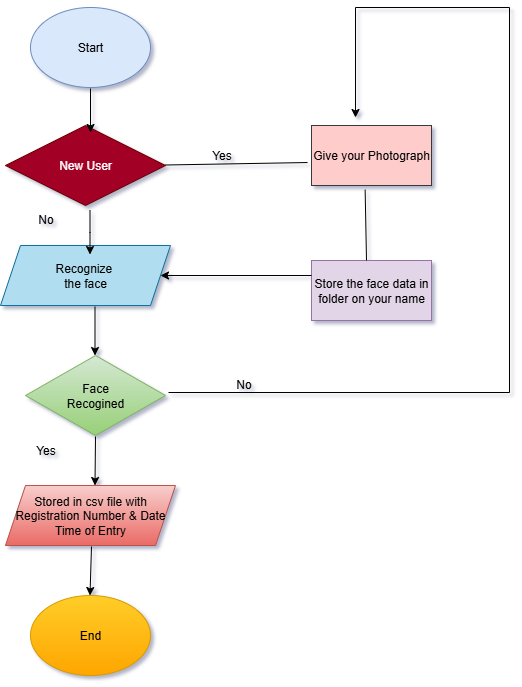

The diagram above was exported from draw.io. Its source (the exported page's mxGraphModel, read from the mxfile embedded in the PNG):
<mxGraphModel dx="1032" dy="692" grid="1" gridSize="11" guides="1" tooltips="1" connect="1" arrows="1" fold="1" page="1" pageScale="1" pageWidth="827" pageHeight="1169" math="0" shadow="1">
  <root>
    <mxCell id="0" />
    <mxCell id="1" parent="0" />
    <mxCell id="QYSYydxGz1gfnnM71Z4z-2" value="Recognize&amp;nbsp;&lt;div&gt;the face&lt;/div&gt;" style="shape=parallelogram;perimeter=parallelogramPerimeter;whiteSpace=wrap;html=1;fixedSize=1;labelBackgroundColor=none;fillColor=#b1ddf0;strokeColor=#10739e;" vertex="1" parent="1">
      <mxGeometry x="305" y="260" width="170" height="60" as="geometry" />
    </mxCell>
    <mxCell id="QYSYydxGz1gfnnM71Z4z-3" value="New User" style="rhombus;whiteSpace=wrap;html=1;labelBackgroundColor=none;fillColor=#a20025;strokeColor=#6F0000;fontColor=#ffffff;" vertex="1" parent="1">
      <mxGeometry x="310" y="140" width="160" height="80" as="geometry" />
    </mxCell>
    <mxCell id="QYSYydxGz1gfnnM71Z4z-5" value="Stored in csv file with Registration Number &amp;amp; Date Time of Entry" style="shape=parallelogram;perimeter=parallelogramPerimeter;whiteSpace=wrap;html=1;fixedSize=1;labelBackgroundColor=none;fillColor=#f8cecc;strokeColor=#b85450;gradientColor=#ea6b66;" vertex="1" parent="1">
      <mxGeometry x="310" y="500" width="170" height="60" as="geometry" />
    </mxCell>
    <mxCell id="QYSYydxGz1gfnnM71Z4z-6" value="End" style="ellipse;whiteSpace=wrap;html=1;labelBackgroundColor=none;fillColor=#ffcd28;gradientColor=#ffa500;strokeColor=#d79b00;" vertex="1" parent="1">
      <mxGeometry x="335" y="610" width="120" height="80" as="geometry" />
    </mxCell>
    <mxCell id="QYSYydxGz1gfnnM71Z4z-7" value="Face&lt;div&gt;Recogined&lt;/div&gt;" style="rhombus;whiteSpace=wrap;html=1;labelBackgroundColor=none;fillColor=#d5e8d4;strokeColor=#82b366;gradientColor=#97d077;" vertex="1" parent="1">
      <mxGeometry x="330" y="370" width="140" height="80" as="geometry" />
    </mxCell>
    <mxCell id="QYSYydxGz1gfnnM71Z4z-13" value="Start" style="ellipse;whiteSpace=wrap;html=1;fillColor=#dae8fc;strokeColor=#6c8ebf;" vertex="1" parent="1">
      <mxGeometry x="335" y="22" width="120" height="80" as="geometry" />
    </mxCell>
    <mxCell id="QYSYydxGz1gfnnM71Z4z-15" value="Store the face data in folder on your name" style="rounded=0;whiteSpace=wrap;html=1;fillColor=#e1d5e7;strokeColor=#9673a6;" vertex="1" parent="1">
      <mxGeometry x="616" y="275" width="120" height="60" as="geometry" />
    </mxCell>
    <mxCell id="QYSYydxGz1gfnnM71Z4z-16" value="Give your Photograph" style="rounded=0;whiteSpace=wrap;html=1;fillColor=#ffcccc;strokeColor=#36393d;" vertex="1" parent="1">
      <mxGeometry x="616" y="140" width="120" height="60" as="geometry" />
    </mxCell>
    <mxCell id="QYSYydxGz1gfnnM71Z4z-18" value="" style="endArrow=classic;html=1;rounded=0;" edge="1" parent="1">
      <mxGeometry width="50" height="50" relative="1" as="geometry">
        <mxPoint x="395" y="103" as="sourcePoint" />
        <mxPoint x="395" y="147" as="targetPoint" />
        <Array as="points" />
      </mxGeometry>
    </mxCell>
    <mxCell id="QYSYydxGz1gfnnM71Z4z-19" value="" style="endArrow=classic;html=1;rounded=0;" edge="1" parent="1">
      <mxGeometry width="50" height="50" relative="1" as="geometry">
        <mxPoint x="394.5" y="225" as="sourcePoint" />
        <mxPoint x="394.5" y="269" as="targetPoint" />
        <Array as="points">
          <mxPoint x="394.5" y="247" />
        </Array>
      </mxGeometry>
    </mxCell>
    <mxCell id="QYSYydxGz1gfnnM71Z4z-20" value="" style="endArrow=classic;html=1;rounded=0;" edge="1" parent="1">
      <mxGeometry width="50" height="50" relative="1" as="geometry">
        <mxPoint x="399.5" y="321" as="sourcePoint" />
        <mxPoint x="399.5" y="370" as="targetPoint" />
      </mxGeometry>
    </mxCell>
    <mxCell id="QYSYydxGz1gfnnM71Z4z-21" value="" style="endArrow=classic;html=1;rounded=0;" edge="1" parent="1">
      <mxGeometry width="50" height="50" relative="1" as="geometry">
        <mxPoint x="400" y="451" as="sourcePoint" />
        <mxPoint x="399.5" y="500" as="targetPoint" />
      </mxGeometry>
    </mxCell>
    <mxCell id="QYSYydxGz1gfnnM71Z4z-22" value="" style="endArrow=classic;html=1;rounded=0;" edge="1" parent="1">
      <mxGeometry width="50" height="50" relative="1" as="geometry">
        <mxPoint x="396" y="561" as="sourcePoint" />
        <mxPoint x="394.5" y="610" as="targetPoint" />
      </mxGeometry>
    </mxCell>
    <mxCell id="QYSYydxGz1gfnnM71Z4z-23" value="" style="endArrow=none;html=1;rounded=0;entryX=-0.033;entryY=0.617;entryDx=0;entryDy=0;entryPerimeter=0;" edge="1" parent="1" target="QYSYydxGz1gfnnM71Z4z-16">
      <mxGeometry width="50" height="50" relative="1" as="geometry">
        <mxPoint x="470" y="179.5" as="sourcePoint" />
        <mxPoint x="605" y="180" as="targetPoint" />
      </mxGeometry>
    </mxCell>
    <mxCell id="QYSYydxGz1gfnnM71Z4z-24" value="" style="endArrow=classic;html=1;rounded=0;exitX=0;exitY=0.25;exitDx=0;exitDy=0;" edge="1" parent="1" source="QYSYydxGz1gfnnM71Z4z-15" target="QYSYydxGz1gfnnM71Z4z-2">
      <mxGeometry width="50" height="50" relative="1" as="geometry">
        <mxPoint x="495" y="391" as="sourcePoint" />
        <mxPoint x="484" y="297" as="targetPoint" />
      </mxGeometry>
    </mxCell>
    <mxCell id="QYSYydxGz1gfnnM71Z4z-26" value="" style="endArrow=none;html=1;rounded=0;" edge="1" parent="1">
      <mxGeometry width="50" height="50" relative="1" as="geometry">
        <mxPoint x="814" y="160" as="sourcePoint" />
        <mxPoint x="814" y="407" as="targetPoint" />
      </mxGeometry>
    </mxCell>
    <mxCell id="QYSYydxGz1gfnnM71Z4z-27" value="" style="endArrow=none;html=1;rounded=0;" edge="1" parent="1">
      <mxGeometry width="50" height="50" relative="1" as="geometry">
        <mxPoint x="473" y="407" as="sourcePoint" />
        <mxPoint x="814" y="407" as="targetPoint" />
      </mxGeometry>
    </mxCell>
    <mxCell id="QYSYydxGz1gfnnM71Z4z-29" value="" style="endArrow=none;html=1;rounded=0;" edge="1" parent="1">
      <mxGeometry width="50" height="50" relative="1" as="geometry">
        <mxPoint x="814" y="176" as="sourcePoint" />
        <mxPoint x="814" y="22" as="targetPoint" />
      </mxGeometry>
    </mxCell>
    <mxCell id="QYSYydxGz1gfnnM71Z4z-30" value="" style="endArrow=none;html=1;rounded=0;" edge="1" parent="1">
      <mxGeometry width="50" height="50" relative="1" as="geometry">
        <mxPoint x="660" y="22" as="sourcePoint" />
        <mxPoint x="814" y="22" as="targetPoint" />
      </mxGeometry>
    </mxCell>
    <mxCell id="QYSYydxGz1gfnnM71Z4z-31" value="" style="endArrow=classic;html=1;rounded=0;" edge="1" parent="1">
      <mxGeometry width="50" height="50" relative="1" as="geometry">
        <mxPoint x="660" y="22" as="sourcePoint" />
        <mxPoint x="660" y="132" as="targetPoint" />
      </mxGeometry>
    </mxCell>
    <mxCell id="QYSYydxGz1gfnnM71Z4z-32" value="Yes" style="text;html=1;align=center;verticalAlign=middle;resizable=0;points=[];autosize=1;strokeColor=none;fillColor=none;" vertex="1" parent="1">
      <mxGeometry x="504" y="153.5" width="44" height="33" as="geometry" />
    </mxCell>
    <mxCell id="QYSYydxGz1gfnnM71Z4z-33" value="No" style="text;html=1;align=center;verticalAlign=middle;resizable=0;points=[];autosize=1;strokeColor=none;fillColor=none;" vertex="1" parent="1">
      <mxGeometry x="526" y="382" width="44" height="33" as="geometry" />
    </mxCell>
    <mxCell id="QYSYydxGz1gfnnM71Z4z-34" value="Yes" style="text;html=1;align=center;verticalAlign=middle;resizable=0;points=[];autosize=1;strokeColor=none;fillColor=none;" vertex="1" parent="1">
      <mxGeometry x="328" y="448" width="44" height="33" as="geometry" />
    </mxCell>
    <mxCell id="QYSYydxGz1gfnnM71Z4z-35" value="No" style="text;html=1;align=center;verticalAlign=middle;resizable=0;points=[];autosize=1;strokeColor=none;fillColor=none;" vertex="1" parent="1">
      <mxGeometry x="328" y="217" width="44" height="33" as="geometry" />
    </mxCell>
    <mxCell id="QYSYydxGz1gfnnM71Z4z-37" value="" style="endArrow=none;html=1;rounded=0;exitX=0.447;exitY=1.07;exitDx=0;exitDy=0;exitPerimeter=0;" edge="1" parent="1" source="QYSYydxGz1gfnnM71Z4z-16">
      <mxGeometry width="50" height="50" relative="1" as="geometry">
        <mxPoint x="671" y="209" as="sourcePoint" />
        <mxPoint x="671" y="275" as="targetPoint" />
      </mxGeometry>
    </mxCell>
  </root>
</mxGraphModel>